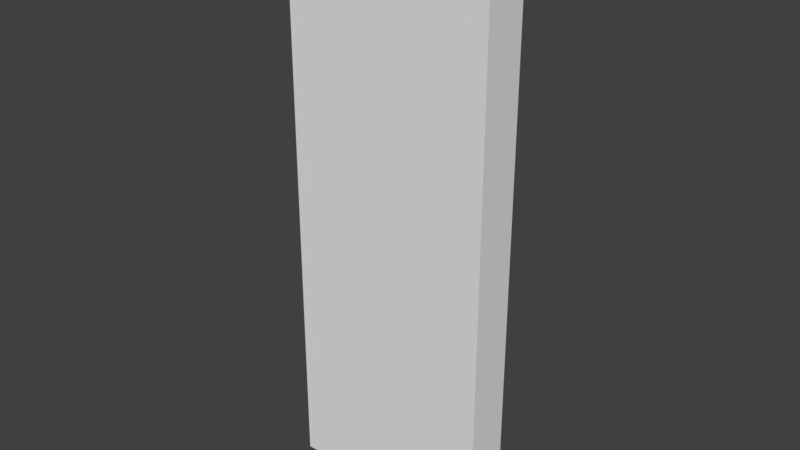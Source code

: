 # Source: PathStraight.blend  (saved by Blender 2.78.0; exported with 4.5.12 LTS)
import bpy
from mathutils import Matrix  # noqa: F401  (used for matrix-valued properties, if any)

bpy.ops.wm.read_factory_settings(use_empty=True)
scene = bpy.context.scene
scene.name = 'Scene'

# ---- collections
col_collection_1 = bpy.data.collections.new('Collection 1'); scene.collection.children.link(col_collection_1)

# ---- world
world_world = bpy.data.worlds.new('World'); scene.world = world_world
world_world.color = (0.05088, 0.05088, 0.05088)
world_world.use_sun_shadow = False
world_world.sun_shadow_jitter_overblur = 0.0
world_world.cycles.sampling_method = 'MANUAL'

# ---- meshes
me_path_straight = bpy.data.meshes.new('Path Straight')
me_path_straight.from_pydata([(-0.4696, -0.1, -1.291), (0.4696, -0.1, -1.291), (0.4696, -0.1, 1.291), (-0.4696, -0.1, 1.291), (-0.4696, 0.1, -1.291), (0.4696, 0.1, -1.291), (0.4696, 0.1, 1.291), (-0.4696, 0.1, 1.291)], [], [(3, 0, 1), (3, 1, 2), (7, 5, 4), (7, 6, 5), (2, 1, 5, 6), (3, 2, 6, 7), (0, 3, 7, 4), (1, 0, 4, 5)])
me_path_straight.materials.append(None)
me_path_straight.use_remesh_preserve_volume = False
me_path_straight.use_remesh_preserve_attributes = False
me_path_straight.use_mirror_vertex_groups = False
me_path_straight.update()

# ---- objects
ob_path_straight = bpy.data.objects.new('Path Straight', me_path_straight)

# ---- transforms, parenting, visibility, modifiers, constraints
ob_path_straight.location = (0.0, 7.451e-09, 0.0)
ob_path_straight.lineart.crease_threshold = 0.0

# ---- collection membership
col_collection_1.objects.link(ob_path_straight)

# ---- scene / render settings (as saved in the file)
scene.frame_start = 1; scene.frame_end = 250; scene.frame_set(1)
scene.render.engine = 'BLENDER_EEVEE_NEXT'
scene.render.resolution_percentage = 50
scene.render.dither_intensity = 0.0
scene.cycles.use_denoising = False
scene.cycles.samples = 128
scene.cycles.sampling_pattern = 'TABULATED_SOBOL'
scene.cycles.light_sampling_threshold = 0.0
scene.cycles.use_adaptive_sampling = False
scene.cycles.use_light_tree = False
scene.cycles.blur_glossy = 0.0
scene.cycles.sample_clamp_indirect = 0.0
scene.view_settings.view_transform = 'Standard'
bpy.context.view_layer.update()

# ---- added for rendering (the .blend has no active camera and no usable light): camera, sun
cam_auto = bpy.data.cameras.new('AutoCamera')
cam_auto.lens = 50.0
cam_auto.sensor_width = 36.0
cam_auto.clip_end = 1000.0
ob_auto_camera = bpy.data.objects.new('AutoCamera', cam_auto)
scene.collection.objects.link(ob_auto_camera)
ob_auto_camera.location = (2.54916, -3.05899, 2.03933)
ob_auto_camera.rotation_euler = (1.09748, -7.21219e-08, 0.694738)
scene.camera = ob_auto_camera
light_auto_sun = bpy.data.lights.new('AutoSun', 'SUN')
light_auto_sun.energy = 3.0
light_auto_sun.angle = 0.0523599
ob_auto_sun = bpy.data.objects.new('AutoSun', light_auto_sun)
scene.collection.objects.link(ob_auto_sun)
ob_auto_sun.rotation_euler = (0.872665, 0.174533, 0.523599)
bpy.context.view_layer.update()
